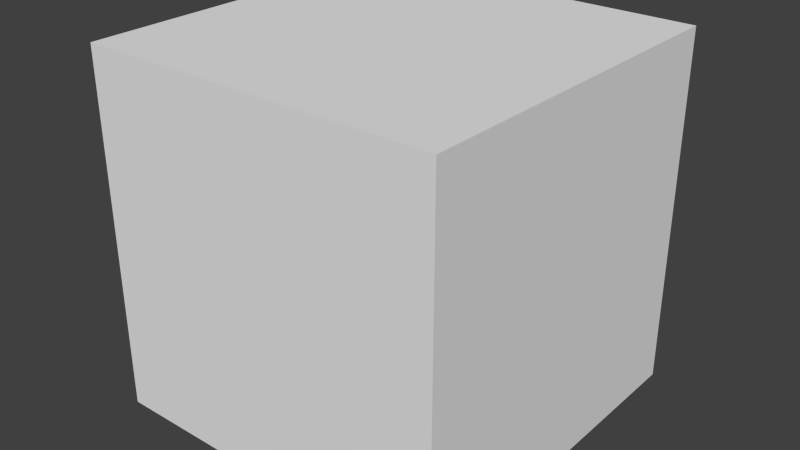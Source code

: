 # Source: MannyAug11.blend  (saved by Blender 2.66.1; exported with 4.5.12 LTS)
import bpy
from mathutils import Matrix  # noqa: F401  (used for matrix-valued properties, if any)

bpy.ops.wm.read_factory_settings(use_empty=True)
scene = bpy.context.scene
scene.name = 'Scene'

# ---- collections
col_collection_1 = bpy.data.collections.new('Collection 1'); scene.collection.children.link(col_collection_1)

# ---- materials (node trees are filled in below, after node groups)
mat_material = bpy.data.materials.new('Material')
mat_material.alpha_threshold = 0.0
mat_material.use_transparent_shadow = False
mat_material.roughness = 0.5
mat_material.line_color = (0.0, 0.0, 0.0, 1.0)

# ---- material node trees

# ---- world
world_world = bpy.data.worlds.new('World'); scene.world = world_world
world_world.color = (0.05088, 0.05088, 0.05088)
world_world.use_sun_shadow = False
world_world.sun_shadow_jitter_overblur = 0.0
world_world.cycles.sampling_method = 'MANUAL'
world_world.cycles.sample_map_resolution = 256

# ---- meshes
me_cube = bpy.data.meshes.new('Cube')
me_cube.from_pydata([(1.0, 1.0, -1.0), (1.0, -1.0, -1.0), (-1.0, -1.0, -1.0), (-1.0, 1.0, -1.0), (1.0, 1.0, 1.0), (1.0, -1.0, 1.0), (-1.0, -1.0, 1.0), (-1.0, 1.0, 1.0)], [], [(0, 1, 2, 3), (4, 7, 6, 5), (0, 4, 5, 1), (1, 5, 6, 2), (2, 6, 7, 3), (4, 0, 3, 7)])
me_cube.materials.append(mat_material)
me_cube.use_remesh_preserve_volume = False
me_cube.use_remesh_preserve_attributes = False
me_cube.use_mirror_vertex_groups = False
me_cube.update()

# ---- objects
ob_cube = bpy.data.objects.new('Cube', me_cube)

# ---- transforms, parenting, visibility, modifiers, constraints
ob_cube.location = (-0.6235, 0.3006, 1.389)
ob_cube.lock_rotations_4d = False
ob_cube.empty_display_type = 'ARROWS'
ob_cube.lineart.crease_threshold = 0.0

# ---- collection membership
col_collection_1.objects.link(ob_cube)

# ---- scene / render settings (as saved in the file)
scene.frame_start = 1; scene.frame_end = 250; scene.frame_set(1)
scene.render.engine = 'BLENDER_EEVEE_NEXT'
scene.render.image_settings.color_mode = 'RGB'
scene.render.image_settings.compression = 90
scene.render.resolution_percentage = 50
scene.render.dither_intensity = 0.0
scene.render.bake_margin = 2
scene.cycles.use_denoising = False
scene.cycles.samples = 10
scene.cycles.sampling_pattern = 'TABULATED_SOBOL'
scene.cycles.light_sampling_threshold = 0.0
scene.cycles.use_adaptive_sampling = False
scene.cycles.use_light_tree = False
scene.cycles.blur_glossy = 0.0
scene.cycles.volume_bounces = 1
scene.cycles.pixel_filter_type = 'GAUSSIAN'
scene.cycles.sample_clamp_indirect = 0.0
scene.view_settings.view_transform = 'Standard'
bpy.context.view_layer.update()

# ---- added for rendering (the .blend has no active camera and no usable light): camera, sun
cam_auto = bpy.data.cameras.new('AutoCamera')
cam_auto.lens = 50.0
cam_auto.sensor_width = 36.0
cam_auto.clip_end = 1000.0
ob_auto_camera = bpy.data.objects.new('AutoCamera', cam_auto)
scene.collection.objects.link(ob_auto_camera)
ob_auto_camera.location = (2.58154, -3.54554, 3.95325)
ob_auto_camera.rotation_euler = (1.09748, -7.21219e-08, 0.694738)
scene.camera = ob_auto_camera
light_auto_sun = bpy.data.lights.new('AutoSun', 'SUN')
light_auto_sun.energy = 3.0
light_auto_sun.angle = 0.0523599
ob_auto_sun = bpy.data.objects.new('AutoSun', light_auto_sun)
scene.collection.objects.link(ob_auto_sun)
ob_auto_sun.rotation_euler = (0.872665, 0.174533, 0.523599)
bpy.context.view_layer.update()
